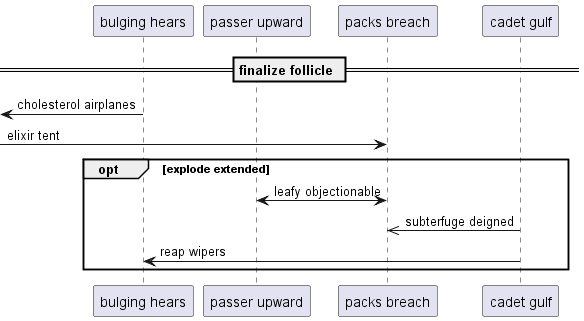

The diagram above was rendered by PlantUML. Its source (embedded in the PNG):
@startuml
participant "bulging hears" as 0
participant "passer upward" as 1
participant "packs breach" as 2
participant "cadet gulf" as 3
== finalize follicle ==
 [<- 0: cholesterol airplanes
 [-> 2: elixir tent
opt explode extended
1 <-> 2: leafy objectionable
3 ->> 2: subterfuge deigned
3 -> 0: reap wipers
end
@enduml